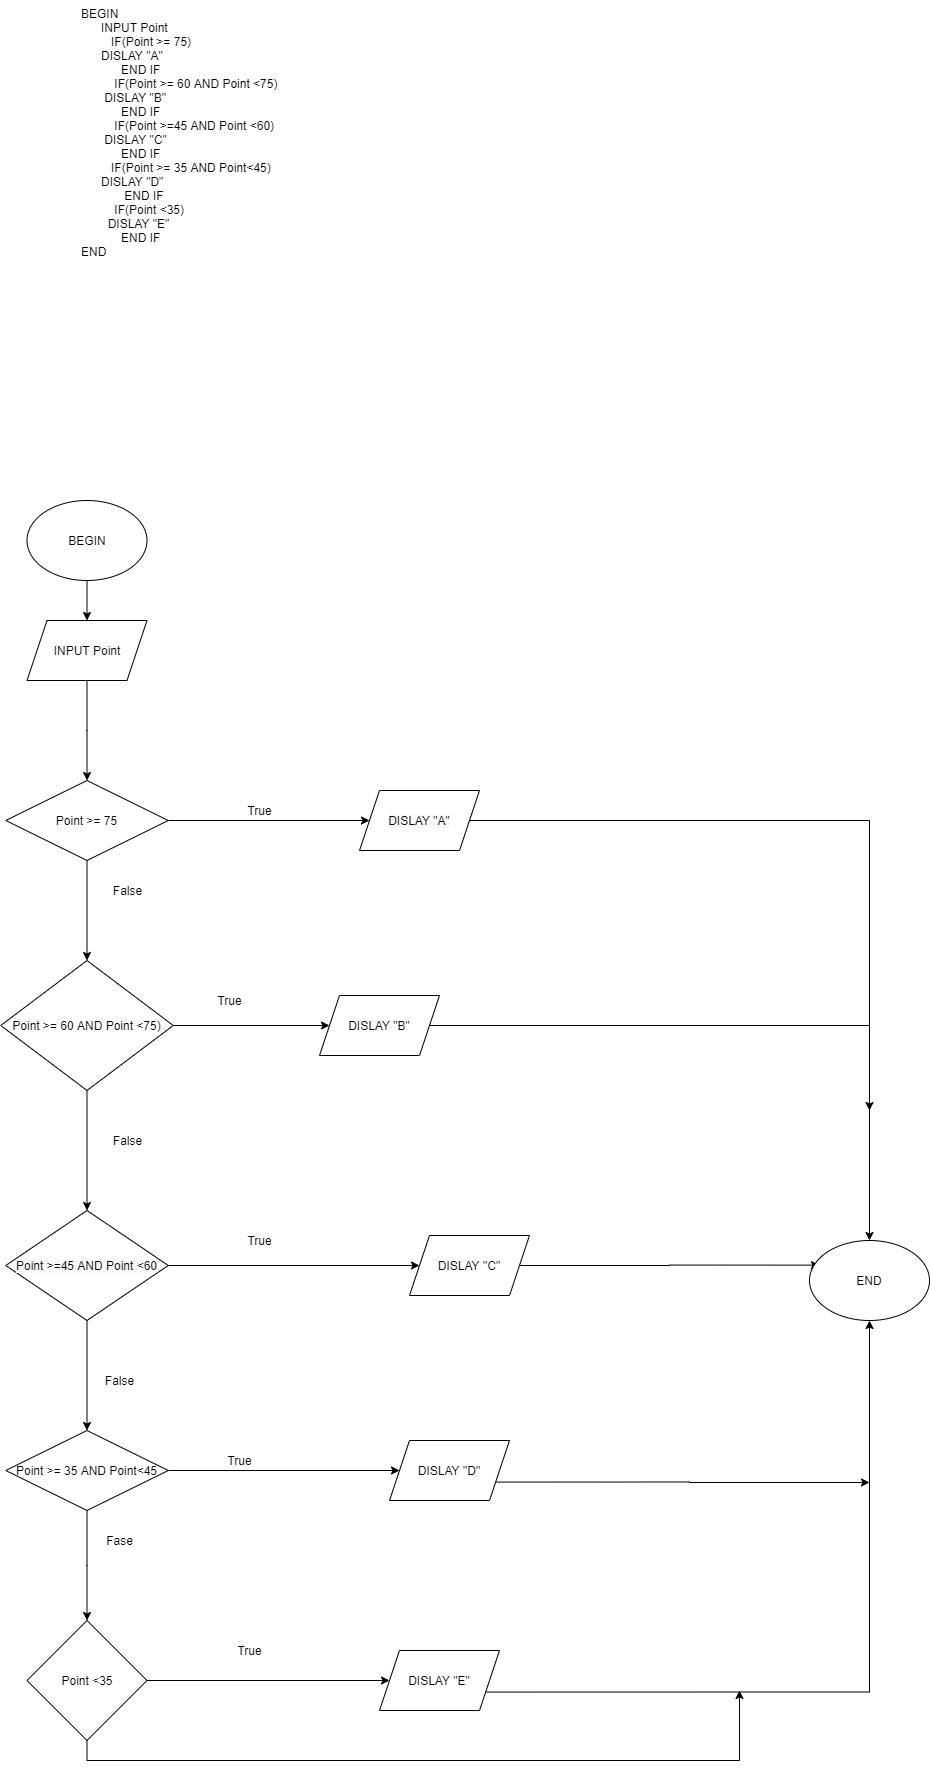

The diagram above was exported from draw.io. Its source (the exported page's mxGraphModel, read from the mxfile embedded in the PNG):
<mxGraphModel dx="588" dy="341" grid="1" gridSize="10" guides="1" tooltips="1" connect="1" arrows="1" fold="1" page="1" pageScale="1" pageWidth="850" pageHeight="1100" math="0" shadow="0">
  <root>
    <mxCell id="q90Olxz4-hxEFuCRgVPb-0" />
    <mxCell id="q90Olxz4-hxEFuCRgVPb-1" parent="q90Olxz4-hxEFuCRgVPb-0" />
    <mxCell id="q90Olxz4-hxEFuCRgVPb-3" value="&lt;div&gt;BEGIN&lt;/div&gt;&lt;div&gt;&lt;span&gt;&lt;/span&gt;&amp;nbsp; &amp;nbsp; &amp;nbsp; INPUT Point&lt;/div&gt;&lt;div&gt;&lt;span&gt;&lt;/span&gt;&amp;nbsp; &amp;nbsp; &amp;nbsp; &amp;nbsp; &amp;nbsp;IF(Point &amp;gt;= 75)&lt;/div&gt;&lt;div&gt;&lt;span&gt;&lt;/span&gt;&amp;nbsp; &amp;nbsp; &amp;nbsp; DISLAY &quot;A&quot;&lt;/div&gt;&lt;div&gt;&lt;span&gt;&lt;/span&gt;&amp;nbsp; &amp;nbsp; &amp;nbsp; &amp;nbsp; &amp;nbsp; &amp;nbsp; END IF&lt;/div&gt;&lt;div&gt;&lt;span&gt;&lt;/span&gt;&amp;nbsp; &amp;nbsp; &amp;nbsp; &amp;nbsp; &amp;nbsp; IF(Point &amp;gt;= 60 AND Point &amp;lt;75)&lt;/div&gt;&lt;div&gt;&lt;span&gt;&lt;/span&gt;&amp;nbsp; &amp;nbsp; &amp;nbsp; &amp;nbsp;DISLAY &quot;B&quot;&lt;/div&gt;&lt;div&gt;&lt;span&gt;&lt;/span&gt;&amp;nbsp; &amp;nbsp; &amp;nbsp; &amp;nbsp; &amp;nbsp; &amp;nbsp; END IF&lt;/div&gt;&lt;div&gt;&lt;span&gt;&lt;/span&gt;&amp;nbsp; &amp;nbsp; &amp;nbsp; &amp;nbsp; &amp;nbsp; IF(Point &amp;gt;=45 AND Point &amp;lt;60)&lt;/div&gt;&lt;div&gt;&lt;span&gt;&lt;/span&gt;&amp;nbsp; &amp;nbsp; &amp;nbsp; &amp;nbsp;DISLAY &quot;C&quot;&lt;/div&gt;&lt;div&gt;&lt;span&gt;&lt;/span&gt;&amp;nbsp; &amp;nbsp; &amp;nbsp; &amp;nbsp; &amp;nbsp; &amp;nbsp; END IF&lt;/div&gt;&lt;div&gt;&lt;span&gt;&lt;/span&gt;&amp;nbsp; &amp;nbsp; &amp;nbsp; &amp;nbsp; &amp;nbsp;IF(Point &amp;gt;= 35 AND Point&amp;lt;45)&lt;/div&gt;&lt;div&gt;&lt;span&gt;&lt;/span&gt;&amp;nbsp; &amp;nbsp; &amp;nbsp; DISLAY &quot;D&quot;&lt;/div&gt;&lt;div&gt;&lt;span&gt;&lt;/span&gt;&amp;nbsp; &amp;nbsp; &amp;nbsp; &amp;nbsp; &amp;nbsp; &amp;nbsp; &amp;nbsp;END IF&lt;/div&gt;&lt;div&gt;&lt;span&gt;&lt;/span&gt;&amp;nbsp; &amp;nbsp; &amp;nbsp; &amp;nbsp; &amp;nbsp; IF(Point &amp;lt;35)&lt;/div&gt;&lt;div&gt;&lt;span&gt;&lt;/span&gt;&amp;nbsp; &amp;nbsp; &amp;nbsp; &amp;nbsp; DISLAY &quot;E&quot;&lt;/div&gt;&lt;div&gt;&lt;span&gt;&lt;/span&gt;&amp;nbsp; &amp;nbsp; &amp;nbsp; &amp;nbsp; &amp;nbsp; &amp;nbsp; END IF&lt;/div&gt;&lt;div&gt;END&lt;span&gt;&#09;&lt;/span&gt;&lt;/div&gt;" style="text;whiteSpace=wrap;html=1;" parent="q90Olxz4-hxEFuCRgVPb-1" vertex="1">
      <mxGeometry x="640" y="100" width="250" height="320" as="geometry" />
    </mxCell>
    <mxCell id="q90Olxz4-hxEFuCRgVPb-62" value="" style="edgeStyle=orthogonalEdgeStyle;rounded=0;orthogonalLoop=1;jettySize=auto;html=1;" parent="q90Olxz4-hxEFuCRgVPb-1" source="q90Olxz4-hxEFuCRgVPb-4" target="q90Olxz4-hxEFuCRgVPb-5" edge="1">
      <mxGeometry relative="1" as="geometry" />
    </mxCell>
    <mxCell id="q90Olxz4-hxEFuCRgVPb-4" value="BEGIN" style="ellipse;whiteSpace=wrap;html=1;" parent="q90Olxz4-hxEFuCRgVPb-1" vertex="1">
      <mxGeometry x="587.5" y="600" width="120" height="80" as="geometry" />
    </mxCell>
    <mxCell id="q90Olxz4-hxEFuCRgVPb-41" value="" style="edgeStyle=orthogonalEdgeStyle;rounded=0;orthogonalLoop=1;jettySize=auto;html=1;" parent="q90Olxz4-hxEFuCRgVPb-1" source="q90Olxz4-hxEFuCRgVPb-5" target="q90Olxz4-hxEFuCRgVPb-40" edge="1">
      <mxGeometry relative="1" as="geometry" />
    </mxCell>
    <mxCell id="q90Olxz4-hxEFuCRgVPb-5" value="INPUT Point" style="shape=parallelogram;perimeter=parallelogramPerimeter;whiteSpace=wrap;html=1;fixedSize=1;" parent="q90Olxz4-hxEFuCRgVPb-1" vertex="1">
      <mxGeometry x="587.5" y="720" width="120" height="60" as="geometry" />
    </mxCell>
    <mxCell id="q90Olxz4-hxEFuCRgVPb-45" value="" style="edgeStyle=orthogonalEdgeStyle;rounded=0;orthogonalLoop=1;jettySize=auto;html=1;" parent="q90Olxz4-hxEFuCRgVPb-1" source="q90Olxz4-hxEFuCRgVPb-40" target="q90Olxz4-hxEFuCRgVPb-44" edge="1">
      <mxGeometry relative="1" as="geometry" />
    </mxCell>
    <mxCell id="q90Olxz4-hxEFuCRgVPb-47" value="" style="edgeStyle=orthogonalEdgeStyle;rounded=0;orthogonalLoop=1;jettySize=auto;html=1;" parent="q90Olxz4-hxEFuCRgVPb-1" source="q90Olxz4-hxEFuCRgVPb-40" target="q90Olxz4-hxEFuCRgVPb-46" edge="1">
      <mxGeometry relative="1" as="geometry" />
    </mxCell>
    <mxCell id="q90Olxz4-hxEFuCRgVPb-40" value="&lt;span style=&quot;text-align: left&quot;&gt;Point &amp;gt;= 75&lt;/span&gt;" style="rhombus;whiteSpace=wrap;html=1;" parent="q90Olxz4-hxEFuCRgVPb-1" vertex="1">
      <mxGeometry x="566.25" y="880" width="162.5" height="80" as="geometry" />
    </mxCell>
    <mxCell id="9vM_39-ZIQ8aSDCujz4u-25" style="edgeStyle=orthogonalEdgeStyle;rounded=0;orthogonalLoop=1;jettySize=auto;html=1;exitX=1;exitY=0.5;exitDx=0;exitDy=0;" edge="1" parent="q90Olxz4-hxEFuCRgVPb-1" source="q90Olxz4-hxEFuCRgVPb-44">
      <mxGeometry relative="1" as="geometry">
        <mxPoint x="1430" y="1210" as="targetPoint" />
      </mxGeometry>
    </mxCell>
    <mxCell id="q90Olxz4-hxEFuCRgVPb-44" value="&#10;&#10;&lt;span style=&quot;color: rgb(0, 0, 0); font-family: helvetica; font-size: 12px; font-style: normal; font-weight: 400; letter-spacing: normal; text-align: left; text-indent: 0px; text-transform: none; word-spacing: 0px; background-color: rgb(248, 249, 250); display: inline; float: none;&quot;&gt;DISLAY &quot;A&quot;&lt;/span&gt;&#10;&#10;" style="shape=parallelogram;perimeter=parallelogramPerimeter;whiteSpace=wrap;html=1;fixedSize=1;" parent="q90Olxz4-hxEFuCRgVPb-1" vertex="1">
      <mxGeometry x="920" y="890" width="120" height="60" as="geometry" />
    </mxCell>
    <mxCell id="q90Olxz4-hxEFuCRgVPb-49" value="" style="edgeStyle=orthogonalEdgeStyle;rounded=0;orthogonalLoop=1;jettySize=auto;html=1;" parent="q90Olxz4-hxEFuCRgVPb-1" source="q90Olxz4-hxEFuCRgVPb-46" target="q90Olxz4-hxEFuCRgVPb-48" edge="1">
      <mxGeometry relative="1" as="geometry" />
    </mxCell>
    <mxCell id="q90Olxz4-hxEFuCRgVPb-51" value="" style="edgeStyle=orthogonalEdgeStyle;rounded=0;orthogonalLoop=1;jettySize=auto;html=1;" parent="q90Olxz4-hxEFuCRgVPb-1" source="q90Olxz4-hxEFuCRgVPb-46" target="q90Olxz4-hxEFuCRgVPb-50" edge="1">
      <mxGeometry relative="1" as="geometry" />
    </mxCell>
    <mxCell id="q90Olxz4-hxEFuCRgVPb-46" value="&lt;span style=&quot;text-align: left&quot;&gt;Point &amp;gt;= 60 AND Point &amp;lt;75)&lt;/span&gt;" style="rhombus;whiteSpace=wrap;html=1;" parent="q90Olxz4-hxEFuCRgVPb-1" vertex="1">
      <mxGeometry x="561.25" y="1060" width="172.5" height="130" as="geometry" />
    </mxCell>
    <mxCell id="9vM_39-ZIQ8aSDCujz4u-19" style="edgeStyle=orthogonalEdgeStyle;rounded=0;orthogonalLoop=1;jettySize=auto;html=1;exitX=1;exitY=0.5;exitDx=0;exitDy=0;entryX=0.5;entryY=0;entryDx=0;entryDy=0;" edge="1" parent="q90Olxz4-hxEFuCRgVPb-1" source="q90Olxz4-hxEFuCRgVPb-48" target="q90Olxz4-hxEFuCRgVPb-63">
      <mxGeometry relative="1" as="geometry" />
    </mxCell>
    <mxCell id="q90Olxz4-hxEFuCRgVPb-48" value="DISLAY &quot;B&quot;" style="shape=parallelogram;perimeter=parallelogramPerimeter;whiteSpace=wrap;html=1;fixedSize=1;" parent="q90Olxz4-hxEFuCRgVPb-1" vertex="1">
      <mxGeometry x="880" y="1095" width="120" height="60" as="geometry" />
    </mxCell>
    <mxCell id="q90Olxz4-hxEFuCRgVPb-53" value="" style="edgeStyle=orthogonalEdgeStyle;rounded=0;orthogonalLoop=1;jettySize=auto;html=1;" parent="q90Olxz4-hxEFuCRgVPb-1" source="q90Olxz4-hxEFuCRgVPb-50" target="q90Olxz4-hxEFuCRgVPb-52" edge="1">
      <mxGeometry relative="1" as="geometry" />
    </mxCell>
    <mxCell id="q90Olxz4-hxEFuCRgVPb-55" value="" style="edgeStyle=orthogonalEdgeStyle;rounded=0;orthogonalLoop=1;jettySize=auto;html=1;" parent="q90Olxz4-hxEFuCRgVPb-1" source="q90Olxz4-hxEFuCRgVPb-50" target="q90Olxz4-hxEFuCRgVPb-54" edge="1">
      <mxGeometry relative="1" as="geometry" />
    </mxCell>
    <mxCell id="q90Olxz4-hxEFuCRgVPb-50" value="&#10;&#10;&lt;span style=&quot;color: rgb(0, 0, 0); font-family: helvetica; font-size: 12px; font-style: normal; font-weight: 400; letter-spacing: normal; text-align: left; text-indent: 0px; text-transform: none; word-spacing: 0px; background-color: rgb(248, 249, 250); display: inline; float: none;&quot;&gt;Point &amp;gt;=45 AND Point &amp;lt;60&lt;/span&gt;&#10;&#10;" style="rhombus;whiteSpace=wrap;html=1;" parent="q90Olxz4-hxEFuCRgVPb-1" vertex="1">
      <mxGeometry x="566.25" y="1310" width="162.5" height="110" as="geometry" />
    </mxCell>
    <mxCell id="9vM_39-ZIQ8aSDCujz4u-20" style="edgeStyle=orthogonalEdgeStyle;rounded=0;orthogonalLoop=1;jettySize=auto;html=1;exitX=1;exitY=0.5;exitDx=0;exitDy=0;entryX=0.083;entryY=0.308;entryDx=0;entryDy=0;entryPerimeter=0;" edge="1" parent="q90Olxz4-hxEFuCRgVPb-1" source="q90Olxz4-hxEFuCRgVPb-52" target="q90Olxz4-hxEFuCRgVPb-63">
      <mxGeometry relative="1" as="geometry" />
    </mxCell>
    <mxCell id="q90Olxz4-hxEFuCRgVPb-52" value="DISLAY &quot;C&quot;" style="shape=parallelogram;perimeter=parallelogramPerimeter;whiteSpace=wrap;html=1;fixedSize=1;" parent="q90Olxz4-hxEFuCRgVPb-1" vertex="1">
      <mxGeometry x="970" y="1335" width="120" height="60" as="geometry" />
    </mxCell>
    <mxCell id="q90Olxz4-hxEFuCRgVPb-57" value="" style="edgeStyle=orthogonalEdgeStyle;rounded=0;orthogonalLoop=1;jettySize=auto;html=1;" parent="q90Olxz4-hxEFuCRgVPb-1" source="q90Olxz4-hxEFuCRgVPb-54" target="q90Olxz4-hxEFuCRgVPb-56" edge="1">
      <mxGeometry relative="1" as="geometry" />
    </mxCell>
    <mxCell id="q90Olxz4-hxEFuCRgVPb-59" value="" style="edgeStyle=orthogonalEdgeStyle;rounded=0;orthogonalLoop=1;jettySize=auto;html=1;" parent="q90Olxz4-hxEFuCRgVPb-1" source="q90Olxz4-hxEFuCRgVPb-54" target="q90Olxz4-hxEFuCRgVPb-58" edge="1">
      <mxGeometry relative="1" as="geometry" />
    </mxCell>
    <mxCell id="q90Olxz4-hxEFuCRgVPb-54" value="&lt;span style=&quot;text-align: left&quot;&gt;Point &amp;gt;= 35 AND Point&amp;lt;45&lt;/span&gt;" style="rhombus;whiteSpace=wrap;html=1;" parent="q90Olxz4-hxEFuCRgVPb-1" vertex="1">
      <mxGeometry x="566.25" y="1530" width="162.5" height="80" as="geometry" />
    </mxCell>
    <mxCell id="9vM_39-ZIQ8aSDCujz4u-26" style="edgeStyle=orthogonalEdgeStyle;rounded=0;orthogonalLoop=1;jettySize=auto;html=1;exitX=1;exitY=0.75;exitDx=0;exitDy=0;" edge="1" parent="q90Olxz4-hxEFuCRgVPb-1" source="q90Olxz4-hxEFuCRgVPb-56">
      <mxGeometry relative="1" as="geometry">
        <mxPoint x="1430" y="1582" as="targetPoint" />
      </mxGeometry>
    </mxCell>
    <mxCell id="q90Olxz4-hxEFuCRgVPb-56" value="&lt;span style=&quot;text-align: left&quot;&gt;DISLAY &quot;D&quot;&lt;/span&gt;" style="shape=parallelogram;perimeter=parallelogramPerimeter;whiteSpace=wrap;html=1;fixedSize=1;" parent="q90Olxz4-hxEFuCRgVPb-1" vertex="1">
      <mxGeometry x="950" y="1540" width="120" height="60" as="geometry" />
    </mxCell>
    <mxCell id="q90Olxz4-hxEFuCRgVPb-61" value="" style="edgeStyle=orthogonalEdgeStyle;rounded=0;orthogonalLoop=1;jettySize=auto;html=1;" parent="q90Olxz4-hxEFuCRgVPb-1" source="q90Olxz4-hxEFuCRgVPb-58" target="q90Olxz4-hxEFuCRgVPb-60" edge="1">
      <mxGeometry relative="1" as="geometry" />
    </mxCell>
    <mxCell id="9vM_39-ZIQ8aSDCujz4u-30" style="edgeStyle=orthogonalEdgeStyle;rounded=0;orthogonalLoop=1;jettySize=auto;html=1;exitX=0.5;exitY=1;exitDx=0;exitDy=0;" edge="1" parent="q90Olxz4-hxEFuCRgVPb-1" source="q90Olxz4-hxEFuCRgVPb-58">
      <mxGeometry relative="1" as="geometry">
        <mxPoint x="1300" y="1790" as="targetPoint" />
        <Array as="points">
          <mxPoint x="647" y="1860" />
          <mxPoint x="1300" y="1860" />
        </Array>
      </mxGeometry>
    </mxCell>
    <mxCell id="q90Olxz4-hxEFuCRgVPb-58" value="&lt;span style=&quot;text-align: left&quot;&gt;Point &amp;lt;35&lt;/span&gt;" style="rhombus;whiteSpace=wrap;html=1;" parent="q90Olxz4-hxEFuCRgVPb-1" vertex="1">
      <mxGeometry x="587.5" y="1720" width="120" height="120" as="geometry" />
    </mxCell>
    <mxCell id="9vM_39-ZIQ8aSDCujz4u-22" style="edgeStyle=orthogonalEdgeStyle;rounded=0;orthogonalLoop=1;jettySize=auto;html=1;exitX=1;exitY=0.75;exitDx=0;exitDy=0;entryX=0.5;entryY=1;entryDx=0;entryDy=0;" edge="1" parent="q90Olxz4-hxEFuCRgVPb-1" source="q90Olxz4-hxEFuCRgVPb-60" target="q90Olxz4-hxEFuCRgVPb-63">
      <mxGeometry relative="1" as="geometry">
        <mxPoint x="1520" y="1440" as="targetPoint" />
      </mxGeometry>
    </mxCell>
    <mxCell id="q90Olxz4-hxEFuCRgVPb-60" value="&lt;span style=&quot;text-align: left&quot;&gt;DISLAY &quot;E&quot;&lt;/span&gt;" style="shape=parallelogram;perimeter=parallelogramPerimeter;whiteSpace=wrap;html=1;fixedSize=1;" parent="q90Olxz4-hxEFuCRgVPb-1" vertex="1">
      <mxGeometry x="940" y="1750" width="120" height="60" as="geometry" />
    </mxCell>
    <mxCell id="q90Olxz4-hxEFuCRgVPb-63" value="END" style="ellipse;whiteSpace=wrap;html=1;" parent="q90Olxz4-hxEFuCRgVPb-1" vertex="1">
      <mxGeometry x="1370" y="1340" width="120" height="80" as="geometry" />
    </mxCell>
    <mxCell id="9vM_39-ZIQ8aSDCujz4u-10" value="True" style="text;html=1;align=center;verticalAlign=middle;resizable=0;points=[];autosize=1;" vertex="1" parent="q90Olxz4-hxEFuCRgVPb-1">
      <mxGeometry x="800" y="900" width="40" height="20" as="geometry" />
    </mxCell>
    <mxCell id="9vM_39-ZIQ8aSDCujz4u-11" value="False" style="text;html=1;align=center;verticalAlign=middle;resizable=0;points=[];autosize=1;" vertex="1" parent="q90Olxz4-hxEFuCRgVPb-1">
      <mxGeometry x="667.5" y="980" width="40" height="20" as="geometry" />
    </mxCell>
    <mxCell id="9vM_39-ZIQ8aSDCujz4u-12" value="True" style="text;html=1;align=center;verticalAlign=middle;resizable=0;points=[];autosize=1;" vertex="1" parent="q90Olxz4-hxEFuCRgVPb-1">
      <mxGeometry x="770" y="1090" width="40" height="20" as="geometry" />
    </mxCell>
    <mxCell id="9vM_39-ZIQ8aSDCujz4u-13" value="False" style="text;html=1;align=center;verticalAlign=middle;resizable=0;points=[];autosize=1;" vertex="1" parent="q90Olxz4-hxEFuCRgVPb-1">
      <mxGeometry x="667.5" y="1230" width="40" height="20" as="geometry" />
    </mxCell>
    <mxCell id="9vM_39-ZIQ8aSDCujz4u-14" value="True" style="text;html=1;align=center;verticalAlign=middle;resizable=0;points=[];autosize=1;" vertex="1" parent="q90Olxz4-hxEFuCRgVPb-1">
      <mxGeometry x="800" y="1330" width="40" height="20" as="geometry" />
    </mxCell>
    <mxCell id="9vM_39-ZIQ8aSDCujz4u-15" value="False" style="text;html=1;align=center;verticalAlign=middle;resizable=0;points=[];autosize=1;" vertex="1" parent="q90Olxz4-hxEFuCRgVPb-1">
      <mxGeometry x="660" y="1470" width="40" height="20" as="geometry" />
    </mxCell>
    <mxCell id="9vM_39-ZIQ8aSDCujz4u-16" value="True" style="text;html=1;align=center;verticalAlign=middle;resizable=0;points=[];autosize=1;" vertex="1" parent="q90Olxz4-hxEFuCRgVPb-1">
      <mxGeometry x="780" y="1550" width="40" height="20" as="geometry" />
    </mxCell>
    <mxCell id="9vM_39-ZIQ8aSDCujz4u-17" value="Fase" style="text;html=1;align=center;verticalAlign=middle;resizable=0;points=[];autosize=1;" vertex="1" parent="q90Olxz4-hxEFuCRgVPb-1">
      <mxGeometry x="660" y="1630" width="40" height="20" as="geometry" />
    </mxCell>
    <mxCell id="9vM_39-ZIQ8aSDCujz4u-18" value="True" style="text;html=1;align=center;verticalAlign=middle;resizable=0;points=[];autosize=1;" vertex="1" parent="q90Olxz4-hxEFuCRgVPb-1">
      <mxGeometry x="790" y="1740" width="40" height="20" as="geometry" />
    </mxCell>
  </root>
</mxGraphModel>